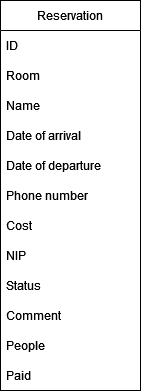

The diagram above was exported from draw.io. Its source (the exported page's mxGraphModel, read from the mxfile embedded in the PNG):
<mxGraphModel dx="857" dy="463" grid="1" gridSize="10" guides="1" tooltips="1" connect="1" arrows="1" fold="1" page="1" pageScale="1" pageWidth="827" pageHeight="1169" math="0" shadow="0">
  <root>
    <mxCell id="0" />
    <mxCell id="1" parent="0" />
    <mxCell id="kq9BNl9i-QgsVwK2is04-39" value="Reservation" style="swimlane;fontStyle=0;childLayout=stackLayout;horizontal=1;startSize=30;horizontalStack=0;resizeParent=1;resizeParentMax=0;resizeLast=0;collapsible=1;marginBottom=0;whiteSpace=wrap;html=1;" vertex="1" parent="1">
      <mxGeometry x="300" y="340" width="140" height="390" as="geometry" />
    </mxCell>
    <mxCell id="kq9BNl9i-QgsVwK2is04-40" value="&lt;div&gt;ID&lt;/div&gt;" style="text;strokeColor=none;fillColor=none;align=left;verticalAlign=middle;spacingLeft=4;spacingRight=4;overflow=hidden;points=[[0,0.5],[1,0.5]];portConstraint=eastwest;rotatable=0;whiteSpace=wrap;html=1;" vertex="1" parent="kq9BNl9i-QgsVwK2is04-39">
      <mxGeometry y="30" width="140" height="30" as="geometry" />
    </mxCell>
    <mxCell id="kq9BNl9i-QgsVwK2is04-42" value="Room" style="text;strokeColor=none;fillColor=none;align=left;verticalAlign=middle;spacingLeft=4;spacingRight=4;overflow=hidden;points=[[0,0.5],[1,0.5]];portConstraint=eastwest;rotatable=0;whiteSpace=wrap;html=1;" vertex="1" parent="kq9BNl9i-QgsVwK2is04-39">
      <mxGeometry y="60" width="140" height="30" as="geometry" />
    </mxCell>
    <mxCell id="kq9BNl9i-QgsVwK2is04-41" value="Name" style="text;strokeColor=none;fillColor=none;align=left;verticalAlign=middle;spacingLeft=4;spacingRight=4;overflow=hidden;points=[[0,0.5],[1,0.5]];portConstraint=eastwest;rotatable=0;whiteSpace=wrap;html=1;" vertex="1" parent="kq9BNl9i-QgsVwK2is04-39">
      <mxGeometry y="90" width="140" height="30" as="geometry" />
    </mxCell>
    <mxCell id="kq9BNl9i-QgsVwK2is04-43" value="&lt;div&gt;Date of arrival&lt;/div&gt;" style="text;strokeColor=none;fillColor=none;align=left;verticalAlign=middle;spacingLeft=4;spacingRight=4;overflow=hidden;points=[[0,0.5],[1,0.5]];portConstraint=eastwest;rotatable=0;whiteSpace=wrap;html=1;" vertex="1" parent="kq9BNl9i-QgsVwK2is04-39">
      <mxGeometry y="120" width="140" height="30" as="geometry" />
    </mxCell>
    <mxCell id="kq9BNl9i-QgsVwK2is04-44" value="Date of departure" style="text;strokeColor=none;fillColor=none;align=left;verticalAlign=middle;spacingLeft=4;spacingRight=4;overflow=hidden;points=[[0,0.5],[1,0.5]];portConstraint=eastwest;rotatable=0;whiteSpace=wrap;html=1;" vertex="1" parent="kq9BNl9i-QgsVwK2is04-39">
      <mxGeometry y="150" width="140" height="30" as="geometry" />
    </mxCell>
    <mxCell id="kq9BNl9i-QgsVwK2is04-45" value="Phone number" style="text;html=1;align=left;verticalAlign=middle;resizable=0;points=[];autosize=1;strokeColor=none;fillColor=none;spacingLeft=4;" vertex="1" parent="kq9BNl9i-QgsVwK2is04-39">
      <mxGeometry y="180" width="140" height="30" as="geometry" />
    </mxCell>
    <mxCell id="kq9BNl9i-QgsVwK2is04-47" value="Cost" style="text;html=1;align=left;verticalAlign=middle;resizable=0;points=[];autosize=1;strokeColor=none;fillColor=none;spacingLeft=4;" vertex="1" parent="kq9BNl9i-QgsVwK2is04-39">
      <mxGeometry y="210" width="140" height="30" as="geometry" />
    </mxCell>
    <mxCell id="kq9BNl9i-QgsVwK2is04-46" value="NIP" style="text;html=1;align=left;verticalAlign=middle;resizable=0;points=[];autosize=1;strokeColor=none;fillColor=none;spacingLeft=4;" vertex="1" parent="kq9BNl9i-QgsVwK2is04-39">
      <mxGeometry y="240" width="140" height="30" as="geometry" />
    </mxCell>
    <mxCell id="kq9BNl9i-QgsVwK2is04-48" value="Status" style="text;html=1;align=left;verticalAlign=middle;resizable=0;points=[];autosize=1;strokeColor=none;fillColor=none;spacingLeft=4;" vertex="1" parent="kq9BNl9i-QgsVwK2is04-39">
      <mxGeometry y="270" width="140" height="30" as="geometry" />
    </mxCell>
    <mxCell id="kq9BNl9i-QgsVwK2is04-50" value="Comment" style="text;html=1;align=left;verticalAlign=middle;resizable=0;points=[];autosize=1;strokeColor=none;fillColor=none;spacingLeft=4;" vertex="1" parent="kq9BNl9i-QgsVwK2is04-39">
      <mxGeometry y="300" width="140" height="30" as="geometry" />
    </mxCell>
    <mxCell id="kq9BNl9i-QgsVwK2is04-49" value="People" style="text;html=1;align=left;verticalAlign=middle;resizable=0;points=[];autosize=1;strokeColor=none;fillColor=none;spacingLeft=4;" vertex="1" parent="kq9BNl9i-QgsVwK2is04-39">
      <mxGeometry y="330" width="140" height="30" as="geometry" />
    </mxCell>
    <mxCell id="kq9BNl9i-QgsVwK2is04-51" value="Paid" style="text;html=1;align=left;verticalAlign=middle;resizable=0;points=[];autosize=1;strokeColor=none;fillColor=none;spacingLeft=4;" vertex="1" parent="kq9BNl9i-QgsVwK2is04-39">
      <mxGeometry y="360" width="140" height="30" as="geometry" />
    </mxCell>
  </root>
</mxGraphModel>